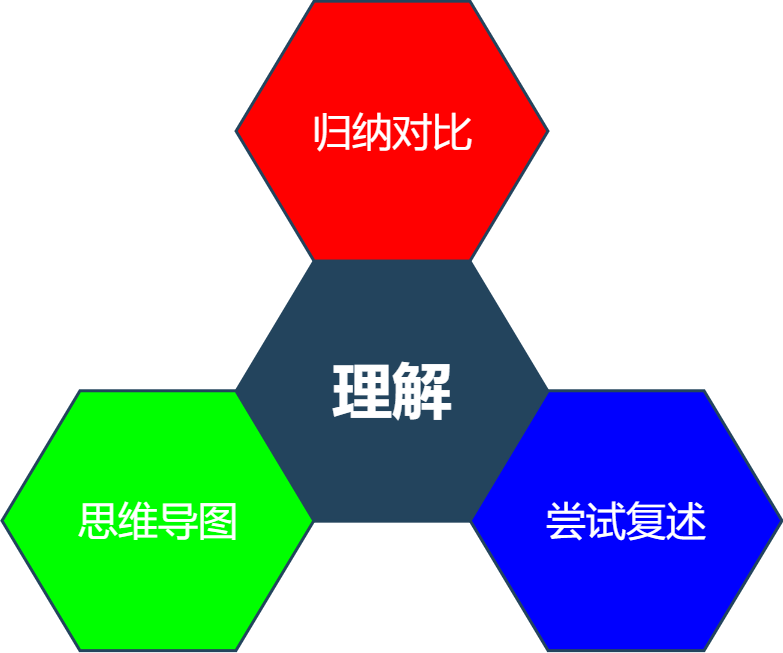

The diagram above was exported from draw.io. Its source (the exported page's mxGraphModel, read from the mxfile embedded in the PNG):
<mxGraphModel dx="1050" dy="-1988" grid="1" gridSize="10" guides="1" tooltips="1" connect="1" arrows="1" fold="1" page="1" pageScale="1" pageWidth="1169" pageHeight="827" background="none" math="0" shadow="0">
  <root>
    <mxCell id="0" />
    <mxCell id="1" parent="0" />
    <mxCell id="644" value="&lt;font size=&quot;1&quot; color=&quot;#ffffff&quot;&gt;&lt;b style=&quot;font-size: 60px;&quot;&gt;理解&lt;/b&gt;&lt;/font&gt;" style="shape=hexagon;perimeter=hexagonPerimeter2;whiteSpace=wrap;html=1;shadow=0;labelBackgroundColor=none;strokeColor=#23445D;fillColor=#23445D;gradientColor=none;fontFamily=Helvetica;fontSize=23;fontColor=#23445d;align=center;strokeWidth=3;" parent="1" vertex="1">
      <mxGeometry x="428.57894736842115" y="2764.7982456140344" width="311.84210526315786" height="259.86842105263156" as="geometry" />
    </mxCell>
    <mxCell id="645" value="" style="triangle;whiteSpace=wrap;html=1;shadow=0;labelBackgroundColor=none;strokeColor=none;fillColor=#FFFFFF;fontFamily=Helvetica;fontSize=17;fontColor=#23445d;align=center;rotation=90;gradientColor=none;flipV=1;flipH=1;opacity=20;" parent="1" vertex="1">
      <mxGeometry x="309.5" y="2782.6666666666665" width="72" height="152" as="geometry" />
    </mxCell>
    <mxCell id="646" value="&lt;font color=&quot;#ffffff&quot; style=&quot;font-size: 40px;&quot;&gt;归纳对比&lt;/font&gt;" style="shape=hexagon;perimeter=hexagonPerimeter2;whiteSpace=wrap;html=1;shadow=0;labelBackgroundColor=none;strokeColor=#23445D;fillColor=#FF0000;gradientColor=none;fontFamily=Helvetica;fontSize=23;fontColor=#23445D;align=center;strokeWidth=3;" parent="1" vertex="1">
      <mxGeometry x="428.57894736842115" y="2504.6666666666665" width="311.84210526315786" height="259.86842105263156" as="geometry" />
    </mxCell>
    <mxCell id="648" value="&lt;font color=&quot;#ffffff&quot; style=&quot;font-size: 40px;&quot;&gt;尝试复述&lt;/font&gt;" style="shape=hexagon;perimeter=hexagonPerimeter2;whiteSpace=wrap;html=1;shadow=0;labelBackgroundColor=none;strokeColor=#23445D;fillColor=#0000ff;gradientColor=none;fontFamily=Helvetica;fontSize=23;fontColor=#23445d;align=center;strokeWidth=3;" parent="1" vertex="1">
      <mxGeometry x="662.6578947368422" y="2894.2653508771928" width="311.84210526315786" height="259.86842105263156" as="geometry" />
    </mxCell>
    <mxCell id="650" value="&lt;font color=&quot;#ffffff&quot; style=&quot;font-size: 40px;&quot;&gt;思维导图&lt;/font&gt;" style="shape=hexagon;perimeter=hexagonPerimeter2;whiteSpace=wrap;html=1;shadow=0;labelBackgroundColor=none;strokeColor=#23445D;fillColor=#00ff00;gradientColor=none;fontFamily=Helvetica;fontSize=23;fontColor=#23445d;align=center;strokeWidth=3;" parent="1" vertex="1">
      <mxGeometry x="194.5" y="2894.2653508771928" width="311.84210526315786" height="259.86842105263156" as="geometry" />
    </mxCell>
  </root>
</mxGraphModel>